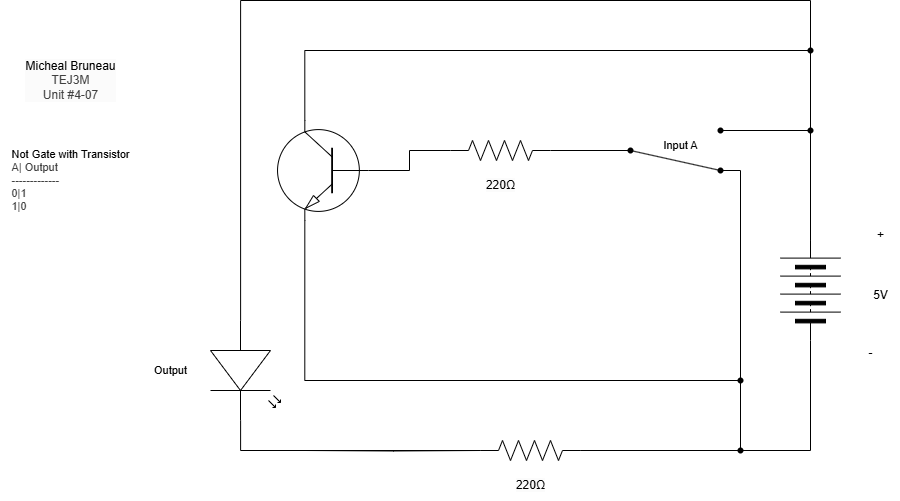

The diagram above was exported from draw.io. Its source (the exported page's mxGraphModel, read from the mxfile embedded in the PNG):
<mxGraphModel dx="1717" dy="1061" grid="1" gridSize="10" guides="1" tooltips="1" connect="1" arrows="1" fold="1" page="1" pageScale="1" pageWidth="850" pageHeight="1100" math="0" shadow="0">
  <root>
    <mxCell id="0" />
    <mxCell id="1" parent="0" />
    <mxCell id="2" value="&lt;span style=&quot;scrollbar-color: rgb(226, 226, 226) rgb(251, 251, 251); background-color: rgb(251, 251, 251); color: rgb(0, 0, 0);&quot;&gt;Micheal Bruneau&lt;/span&gt;&lt;div style=&quot;scrollbar-color: rgb(226, 226, 226) rgb(251, 251, 251); background-color: rgb(251, 251, 251); color: rgb(63, 63, 63);&quot;&gt;TEJ3M&lt;/div&gt;&lt;div style=&quot;scrollbar-color: rgb(226, 226, 226) rgb(251, 251, 251); background-color: rgb(251, 251, 251); color: rgb(63, 63, 63);&quot;&gt;Unit #4-07&lt;/div&gt;" style="text;html=1;align=center;verticalAlign=middle;resizable=0;points=[];autosize=1;strokeColor=none;fillColor=none;" vertex="1" parent="1">
      <mxGeometry x="110" y="330" width="110" height="60" as="geometry" />
    </mxCell>
    <mxCell id="3" value="&lt;div style=&quot;scrollbar-color: rgb(226, 226, 226) rgb(251, 251, 251); font-size: 11px; text-align: left; color: rgb(63, 63, 63);&quot;&gt;&lt;font color=&quot;#000000&quot;&gt;&lt;span style=&quot;background-color: rgb(255, 255, 255);&quot;&gt;Not Gate with Transistor&lt;/span&gt;&lt;/font&gt;&lt;/div&gt;&lt;div style=&quot;scrollbar-color: rgb(226, 226, 226) rgb(251, 251, 251); font-size: 11px; text-align: left; color: rgb(63, 63, 63);&quot;&gt;&lt;span style=&quot;color: light-dark(rgb(63, 63, 63), rgb(183, 183, 183));&quot;&gt;A| Output&lt;/span&gt;&lt;/div&gt;&lt;div style=&quot;color: rgb(63, 63, 63); scrollbar-color: rgb(226, 226, 226) rgb(251, 251, 251); font-size: 11px; text-align: left;&quot;&gt;-------------&lt;/div&gt;&lt;div style=&quot;color: rgb(63, 63, 63); scrollbar-color: rgb(226, 226, 226) rgb(251, 251, 251); font-size: 11px; text-align: left;&quot;&gt;0|1&lt;/div&gt;&lt;div style=&quot;color: rgb(63, 63, 63); scrollbar-color: rgb(226, 226, 226) rgb(251, 251, 251); font-size: 11px; text-align: left;&quot;&gt;1|0&lt;/div&gt;" style="text;html=1;align=center;verticalAlign=middle;resizable=0;points=[];autosize=1;strokeColor=none;fillColor=none;" vertex="1" parent="1">
      <mxGeometry x="95" y="420" width="140" height="80" as="geometry" />
    </mxCell>
    <mxCell id="31" style="edgeStyle=orthogonalEdgeStyle;html=1;exitDx=0;exitDy=0;rounded=0;endArrow=none;endFill=0;entryX=0;entryY=0.57;entryDx=0;entryDy=0;entryPerimeter=0;" edge="1" parent="1" source="35" target="18">
      <mxGeometry relative="1" as="geometry">
        <mxPoint x="910" y="260" as="targetPoint" />
        <Array as="points">
          <mxPoint x="905" y="280" />
          <mxPoint x="335" y="280" />
        </Array>
      </mxGeometry>
    </mxCell>
    <mxCell id="4" value="" style="pointerEvents=1;verticalLabelPosition=bottom;shadow=0;dashed=0;align=center;html=1;verticalAlign=top;shape=mxgraph.electrical.miscellaneous.batteryStack;rotation=-90;" vertex="1" parent="1">
      <mxGeometry x="855" y="540" width="100" height="60" as="geometry" />
    </mxCell>
    <mxCell id="5" value="+" style="text;html=1;align=center;verticalAlign=middle;resizable=0;points=[];autosize=1;strokeColor=none;fillColor=none;" vertex="1" parent="1">
      <mxGeometry x="960" y="500" width="30" height="30" as="geometry" />
    </mxCell>
    <mxCell id="6" value="-" style="text;html=1;align=center;verticalAlign=middle;resizable=0;points=[];autosize=1;strokeColor=none;fillColor=none;" vertex="1" parent="1">
      <mxGeometry x="950" y="618" width="30" height="30" as="geometry" />
    </mxCell>
    <mxCell id="7" value="5V" style="text;html=1;align=center;verticalAlign=middle;resizable=0;points=[];autosize=1;strokeColor=none;fillColor=none;" vertex="1" parent="1">
      <mxGeometry x="955" y="560" width="40" height="30" as="geometry" />
    </mxCell>
    <mxCell id="33" style="edgeStyle=orthogonalEdgeStyle;shape=connector;rounded=0;html=1;exitX=0.7;exitY=0;exitDx=0;exitDy=0;exitPerimeter=0;entryX=1;entryY=0.5;entryDx=0;entryDy=0;strokeColor=default;align=center;verticalAlign=middle;fontFamily=Helvetica;fontSize=11;fontColor=default;labelBackgroundColor=default;endArrow=none;endFill=0;" edge="1" parent="1" source="8" target="4">
      <mxGeometry relative="1" as="geometry">
        <Array as="points">
          <mxPoint x="399" y="330" />
          <mxPoint x="905" y="330" />
        </Array>
      </mxGeometry>
    </mxCell>
    <mxCell id="8" value="" style="verticalLabelPosition=bottom;shadow=0;dashed=0;align=center;html=1;verticalAlign=top;shape=mxgraph.electrical.transistors.npn_transistor_1;rotation=-180;flipV=1;" vertex="1" parent="1">
      <mxGeometry x="370" y="400" width="95" height="100" as="geometry" />
    </mxCell>
    <mxCell id="10" value="" style="pointerEvents=1;verticalLabelPosition=bottom;shadow=0;dashed=0;align=center;html=1;verticalAlign=top;shape=mxgraph.electrical.resistors.resistor_2;fontFamily=Helvetica;fontSize=11;fontColor=default;labelBackgroundColor=default;" vertex="1" parent="1">
      <mxGeometry x="545" y="420" width="100" height="20" as="geometry" />
    </mxCell>
    <mxCell id="11" style="edgeStyle=orthogonalEdgeStyle;shape=connector;curved=0;rounded=0;html=1;exitDx=0;exitDy=0;exitPerimeter=0;entryX=0;entryY=0.5;entryDx=0;entryDy=0;strokeColor=default;align=center;verticalAlign=middle;fontFamily=Helvetica;fontSize=11;fontColor=default;labelBackgroundColor=default;endArrow=none;endFill=0;" edge="1" parent="1" source="22" target="4">
      <mxGeometry relative="1" as="geometry" />
    </mxCell>
    <mxCell id="12" style="edgeStyle=orthogonalEdgeStyle;shape=connector;curved=0;rounded=0;html=1;exitX=1;exitY=0.5;exitDx=0;exitDy=0;exitPerimeter=0;strokeColor=default;align=center;verticalAlign=middle;fontFamily=Helvetica;fontSize=11;fontColor=default;labelBackgroundColor=default;endArrow=none;endFill=0;entryX=0.55;entryY=1.15;entryDx=0;entryDy=0;entryPerimeter=0;" edge="1" parent="1" source="13" target="23">
      <mxGeometry relative="1" as="geometry">
        <mxPoint x="805" y="460" as="targetPoint" />
        <Array as="points">
          <mxPoint x="835" y="730" />
          <mxPoint x="835" y="450" />
        </Array>
      </mxGeometry>
    </mxCell>
    <mxCell id="13" value="" style="pointerEvents=1;verticalLabelPosition=bottom;shadow=0;dashed=0;align=center;html=1;verticalAlign=top;shape=mxgraph.electrical.resistors.resistor_2;fontFamily=Helvetica;fontSize=11;fontColor=default;labelBackgroundColor=default;" vertex="1" parent="1">
      <mxGeometry x="575" y="720" width="100" height="20" as="geometry" />
    </mxCell>
    <mxCell id="14" value="" style="shape=waypoint;sketch=0;fillStyle=solid;size=6;pointerEvents=1;points=[];fillColor=none;resizable=0;rotatable=0;perimeter=centerPerimeter;snapToPoint=1;fontFamily=Helvetica;fontSize=11;fontColor=default;labelBackgroundColor=default;" vertex="1" parent="1">
      <mxGeometry x="895" y="400" width="20" height="20" as="geometry" />
    </mxCell>
    <mxCell id="15" value="" style="shape=waypoint;sketch=0;fillStyle=solid;size=6;pointerEvents=1;points=[];fillColor=none;resizable=0;rotatable=0;perimeter=centerPerimeter;snapToPoint=1;fontFamily=Helvetica;fontSize=11;fontColor=default;labelBackgroundColor=default;" vertex="1" parent="1">
      <mxGeometry x="805" y="400" width="20" height="20" as="geometry" />
    </mxCell>
    <mxCell id="16" style="edgeStyle=orthogonalEdgeStyle;shape=connector;curved=0;rounded=0;html=1;exitX=1;exitY=0.5;exitDx=0;exitDy=0;entryX=1.05;entryY=0.5;entryDx=0;entryDy=0;entryPerimeter=0;strokeColor=default;align=center;verticalAlign=middle;fontFamily=Helvetica;fontSize=11;fontColor=default;labelBackgroundColor=default;endArrow=none;endFill=0;" edge="1" parent="1" source="4" target="15">
      <mxGeometry relative="1" as="geometry">
        <Array as="points">
          <mxPoint x="905" y="410" />
        </Array>
      </mxGeometry>
    </mxCell>
    <mxCell id="17" style="edgeStyle=orthogonalEdgeStyle;shape=connector;curved=0;rounded=0;html=1;exitX=0;exitY=0.5;exitDx=0;exitDy=0;exitPerimeter=0;entryX=0;entryY=0.5;entryDx=0;entryDy=0;entryPerimeter=0;strokeColor=default;align=center;verticalAlign=middle;fontFamily=Helvetica;fontSize=11;fontColor=default;labelBackgroundColor=default;endArrow=none;endFill=0;" edge="1" parent="1" source="8" target="10">
      <mxGeometry relative="1" as="geometry" />
    </mxCell>
    <mxCell id="18" value="" style="verticalLabelPosition=bottom;shadow=0;dashed=0;align=center;html=1;verticalAlign=top;shape=mxgraph.electrical.opto_electronics.led_2;pointerEvents=1;fontFamily=Helvetica;fontSize=11;fontColor=default;labelBackgroundColor=default;direction=south;" vertex="1" parent="1">
      <mxGeometry x="305" y="600" width="70" height="100" as="geometry" />
    </mxCell>
    <mxCell id="20" style="edgeStyle=orthogonalEdgeStyle;shape=connector;curved=0;rounded=0;html=1;exitX=1;exitY=0.57;exitDx=0;exitDy=0;exitPerimeter=0;entryX=0;entryY=0.5;entryDx=0;entryDy=0;entryPerimeter=0;strokeColor=default;align=center;verticalAlign=middle;fontFamily=Helvetica;fontSize=11;fontColor=default;labelBackgroundColor=default;endArrow=none;endFill=0;" edge="1" parent="1" source="18" target="13">
      <mxGeometry relative="1" as="geometry" />
    </mxCell>
    <mxCell id="21" value="" style="edgeStyle=orthogonalEdgeStyle;shape=connector;curved=0;rounded=0;html=1;exitX=1;exitY=0.5;exitDx=0;exitDy=0;exitPerimeter=0;entryDx=0;entryDy=0;strokeColor=default;align=center;verticalAlign=middle;fontFamily=Helvetica;fontSize=11;fontColor=default;labelBackgroundColor=default;endArrow=none;endFill=0;" edge="1" parent="1" source="13" target="22">
      <mxGeometry relative="1" as="geometry">
        <mxPoint x="675" y="730" as="sourcePoint" />
        <mxPoint x="905" y="620" as="targetPoint" />
      </mxGeometry>
    </mxCell>
    <mxCell id="22" value="" style="shape=waypoint;sketch=0;fillStyle=solid;size=6;pointerEvents=1;points=[];fillColor=none;resizable=0;rotatable=0;perimeter=centerPerimeter;snapToPoint=1;fontFamily=Helvetica;fontSize=11;fontColor=default;labelBackgroundColor=default;" vertex="1" parent="1">
      <mxGeometry x="825" y="720" width="20" height="20" as="geometry" />
    </mxCell>
    <mxCell id="23" value="" style="shape=waypoint;sketch=0;fillStyle=solid;size=6;pointerEvents=1;points=[];fillColor=none;resizable=0;rotatable=0;perimeter=centerPerimeter;snapToPoint=1;fontFamily=Helvetica;fontSize=11;fontColor=default;labelBackgroundColor=default;" vertex="1" parent="1">
      <mxGeometry x="805" y="440" width="20" height="20" as="geometry" />
    </mxCell>
    <mxCell id="24" style="shape=connector;rounded=0;html=1;exitDx=0;exitDy=0;exitPerimeter=0;entryX=0.3;entryY=0.2;entryDx=0;entryDy=0;entryPerimeter=0;strokeColor=default;align=center;verticalAlign=middle;fontFamily=Helvetica;fontSize=11;fontColor=default;labelBackgroundColor=default;endArrow=none;endFill=0;" edge="1" parent="1" source="30" target="23">
      <mxGeometry relative="1" as="geometry" />
    </mxCell>
    <mxCell id="25" value="Input A" style="text;html=1;align=center;verticalAlign=middle;resizable=0;points=[];autosize=1;strokeColor=none;fillColor=none;fontFamily=Helvetica;fontSize=11;fontColor=default;labelBackgroundColor=default;" vertex="1" parent="1">
      <mxGeometry x="745" y="410" width="60" height="30" as="geometry" />
    </mxCell>
    <mxCell id="26" value="&lt;span style=&quot;color: rgb(0, 0, 0); font-size: 12px; background-color: rgb(251, 251, 251);&quot;&gt;220Ω&lt;/span&gt;" style="text;html=1;align=center;verticalAlign=middle;resizable=0;points=[];autosize=1;strokeColor=none;fillColor=none;fontFamily=Helvetica;fontSize=11;fontColor=default;labelBackgroundColor=default;" vertex="1" parent="1">
      <mxGeometry x="600" y="750" width="50" height="30" as="geometry" />
    </mxCell>
    <mxCell id="27" value="&lt;span style=&quot;font-size: 12px; background-color: rgb(251, 251, 251);&quot;&gt;220Ω&lt;/span&gt;" style="text;html=1;align=center;verticalAlign=middle;resizable=0;points=[];autosize=1;strokeColor=none;fillColor=none;fontFamily=Helvetica;fontSize=11;fontColor=default;labelBackgroundColor=default;" vertex="1" parent="1">
      <mxGeometry x="570" y="450" width="50" height="30" as="geometry" />
    </mxCell>
    <mxCell id="28" value="Output" style="text;html=1;align=center;verticalAlign=middle;resizable=0;points=[];autosize=1;strokeColor=none;fillColor=none;fontFamily=Helvetica;fontSize=11;fontColor=default;labelBackgroundColor=default;" vertex="1" parent="1">
      <mxGeometry x="235" y="635" width="60" height="30" as="geometry" />
    </mxCell>
    <mxCell id="29" value="" style="shape=connector;rounded=0;html=1;exitX=1;exitY=0.5;exitDx=0;exitDy=0;exitPerimeter=0;entryDx=0;entryDy=0;entryPerimeter=0;strokeColor=default;align=center;verticalAlign=middle;fontFamily=Helvetica;fontSize=11;fontColor=default;labelBackgroundColor=default;endArrow=none;endFill=0;" edge="1" parent="1" source="10" target="30">
      <mxGeometry relative="1" as="geometry">
        <mxPoint x="645" y="430" as="sourcePoint" />
        <mxPoint x="815" y="450" as="targetPoint" />
      </mxGeometry>
    </mxCell>
    <mxCell id="30" value="" style="shape=waypoint;sketch=0;fillStyle=solid;size=6;pointerEvents=1;points=[];fillColor=none;resizable=0;rotatable=0;perimeter=centerPerimeter;snapToPoint=1;fontFamily=Helvetica;fontSize=11;fontColor=default;labelBackgroundColor=default;" vertex="1" parent="1">
      <mxGeometry x="715" y="420" width="20" height="20" as="geometry" />
    </mxCell>
    <mxCell id="32" style="edgeStyle=orthogonalEdgeStyle;shape=connector;rounded=0;html=1;exitDx=0;exitDy=0;exitPerimeter=0;entryX=0;entryY=0.5;entryDx=0;entryDy=0;entryPerimeter=0;strokeColor=default;align=center;verticalAlign=middle;fontFamily=Helvetica;fontSize=11;fontColor=default;labelBackgroundColor=default;endArrow=none;endFill=0;" edge="1" parent="1" target="13">
      <mxGeometry relative="1" as="geometry">
        <mxPoint x="400" y="730" as="sourcePoint" />
      </mxGeometry>
    </mxCell>
    <mxCell id="34" value="" style="edgeStyle=orthogonalEdgeStyle;html=1;exitX=1;exitY=0.5;exitDx=0;exitDy=0;rounded=0;endArrow=none;endFill=0;entryDx=0;entryDy=0;entryPerimeter=0;" edge="1" parent="1" source="4" target="35">
      <mxGeometry relative="1" as="geometry">
        <mxPoint x="335" y="600" as="targetPoint" />
        <mxPoint x="905" y="520" as="sourcePoint" />
        <Array as="points">
          <mxPoint x="905" y="330" />
        </Array>
      </mxGeometry>
    </mxCell>
    <mxCell id="35" value="" style="shape=waypoint;sketch=0;fillStyle=solid;size=6;pointerEvents=1;points=[];fillColor=none;resizable=0;rotatable=0;perimeter=centerPerimeter;snapToPoint=1;fontFamily=Helvetica;fontSize=11;fontColor=default;labelBackgroundColor=default;" vertex="1" parent="1">
      <mxGeometry x="895" y="320" width="20" height="20" as="geometry" />
    </mxCell>
    <mxCell id="36" value="" style="edgeStyle=orthogonalEdgeStyle;shape=connector;rounded=0;html=1;exitDx=0;exitDy=0;exitPerimeter=0;strokeColor=default;align=center;verticalAlign=middle;fontFamily=Helvetica;fontSize=11;fontColor=default;labelBackgroundColor=default;endArrow=none;endFill=0;entryX=0.3;entryY=0.5;entryDx=0;entryDy=0;entryPerimeter=0;" edge="1" parent="1" source="39" target="22">
      <mxGeometry relative="1" as="geometry">
        <mxPoint x="399" y="500" as="sourcePoint" />
        <mxPoint x="660" y="900" as="targetPoint" />
        <Array as="points">
          <mxPoint x="835" y="660" />
        </Array>
      </mxGeometry>
    </mxCell>
    <mxCell id="38" value="" style="edgeStyle=orthogonalEdgeStyle;shape=connector;rounded=0;html=1;exitX=0.7;exitY=1;exitDx=0;exitDy=0;exitPerimeter=0;strokeColor=default;align=center;verticalAlign=middle;fontFamily=Helvetica;fontSize=11;fontColor=default;labelBackgroundColor=default;endArrow=none;endFill=0;entryDx=0;entryDy=0;entryPerimeter=0;" edge="1" parent="1" source="8" target="39">
      <mxGeometry relative="1" as="geometry">
        <mxPoint x="399" y="500" as="sourcePoint" />
        <mxPoint x="835" y="730" as="targetPoint" />
        <Array as="points">
          <mxPoint x="399" y="660" />
        </Array>
      </mxGeometry>
    </mxCell>
    <mxCell id="39" value="" style="shape=waypoint;sketch=0;fillStyle=solid;size=6;pointerEvents=1;points=[];fillColor=none;resizable=0;rotatable=0;perimeter=centerPerimeter;snapToPoint=1;fontFamily=Helvetica;fontSize=11;fontColor=default;labelBackgroundColor=default;" vertex="1" parent="1">
      <mxGeometry x="825" y="650" width="20" height="20" as="geometry" />
    </mxCell>
  </root>
</mxGraphModel>